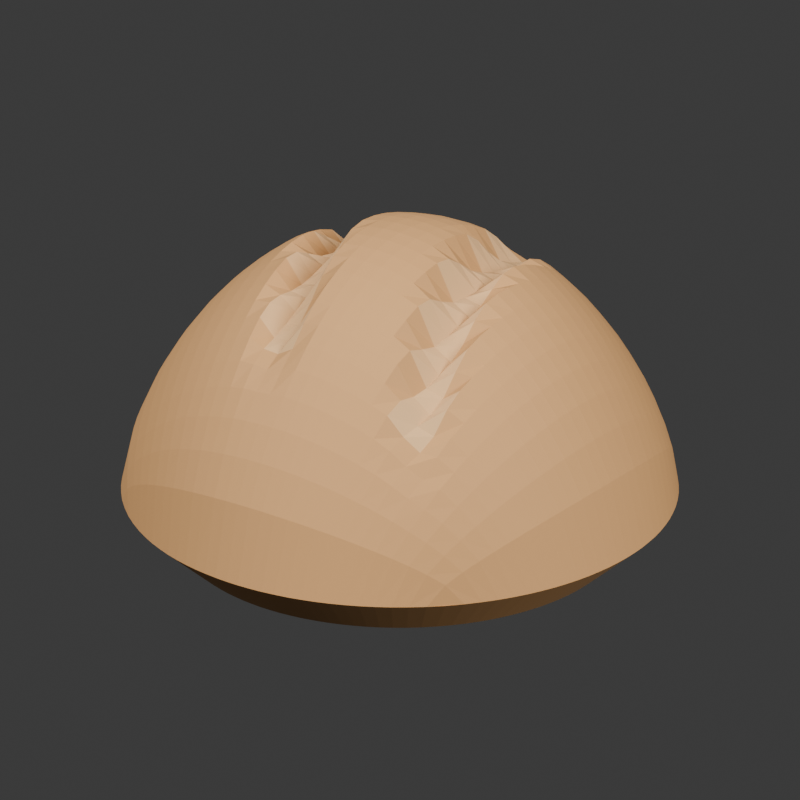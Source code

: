 # Source: source.blend  (saved by Blender 4.3.34; exported with 4.5.12 LTS)
import bpy
from mathutils import Matrix  # noqa: F401  (used for matrix-valued properties, if any)

bpy.ops.wm.read_factory_settings(use_empty=True)
scene = bpy.context.scene
scene.name = 'Scene'

# ---- collections
col_collection = bpy.data.collections.new('Collection'); scene.collection.children.link(col_collection)

# ---- materials (node trees are filled in below, after node groups)
mat_warm_baked_round_crust = bpy.data.materials.new('Warm baked round crust')
mat_warm_baked_round_crust.diffuse_color = (0.53, 0.275, 0.1, 1.0)
mat_freshly_opened_score_interior = bpy.data.materials.new('Freshly opened score interior')
mat_freshly_opened_score_interior.diffuse_color = (0.64, 0.385, 0.175, 1.0)

# ---- material node trees
mat_warm_baked_round_crust.use_nodes = True; mat_warm_baked_round_crust.node_tree.nodes.clear()
_N = mat_warm_baked_round_crust.node_tree.nodes; _L = mat_warm_baked_round_crust.node_tree.links
n0 = _N.new('ShaderNodeBsdfPrincipled'); n0.name = 'Principled BSDF'; n0.location = (10, 300)
n0.inputs[0].default_value = (0.53, 0.275, 0.1, 1.0)
n0.inputs[2].default_value = 0.8
n1 = _N.new('ShaderNodeOutputMaterial'); n1.name = 'Material Output'; n1.location = (300, 300)
_L.new(n0.outputs[0], n1.inputs[0])
n1.is_active_output = True
mat_freshly_opened_score_interior.use_nodes = True; mat_freshly_opened_score_interior.node_tree.nodes.clear()
_N = mat_freshly_opened_score_interior.node_tree.nodes; _L = mat_freshly_opened_score_interior.node_tree.links
n0 = _N.new('ShaderNodeBsdfPrincipled'); n0.name = 'Principled BSDF'; n0.location = (10, 300)
n0.inputs[0].default_value = (0.64, 0.385, 0.175, 1.0)
n0.inputs[2].default_value = 0.88
n1 = _N.new('ShaderNodeOutputMaterial'); n1.name = 'Material Output'; n1.location = (300, 300)
_L.new(n0.outputs[0], n1.inputs[0])
n1.is_active_output = True

# ---- world
world_world = bpy.data.worlds.new('World'); scene.world = world_world
world_world.use_nodes = True; world_world.node_tree.nodes.clear()
_N = world_world.node_tree.nodes; _L = world_world.node_tree.links
n0 = _N.new('ShaderNodeOutputWorld'); n0.name = 'World Output'; n0.location = (300, 300)
n1 = _N.new('ShaderNodeBackground'); n1.name = 'Background'; n1.location = (10, 300)
n1.inputs[0].default_value = (0.05088, 0.05088, 0.05088, 1.0)
_L.new(n1.outputs[0], n0.inputs[0])
n0.is_active_output = True
world_world.color = (0.3, 0.3, 0.3)
world_world.sun_shadow_jitter_overblur = 0.0

# ---- cameras
cam_camera_001 = bpy.data.cameras.new('Camera.001')
cam_camera_001.type = 'ORTHO'
cam_camera_001.ortho_scale = 0.41

# ---- lights
light_area = bpy.data.lights.new('Area', 'AREA')
light_area.energy = 700.0
light_area.shape = 'DISK'
light_area.size = 4.0
light_area.size_y = 1.0
light_area_001 = bpy.data.lights.new('Area.001', 'AREA')
light_area_001.energy = 350.0
light_area_001.shape = 'DISK'
light_area_001.size = 3.0
light_area_001.size_y = 1.0

# ---- meshes
me_scored_round_loaf = bpy.data.meshes.new('Scored round loaf')
me_scored_round_loaf.from_pydata([(-0.1011, -0.1011, 0.025), (-0.09389, -0.1079, 0.025), (-0.08667, -0.1137, 0.025), (-0.07945, -0.1189, 0.025), (-0.07223, -0.1234, 0.025), (-0.065, -0.1274, 0.025), (-0.05778, -0.1308, 0.025), (-0.05056, -0.1338, 0.025), (-0.04334, -0.1363, 0.025), (-0.03611, -0.1384, 0.025), (-0.02889, -0.1401, 0.025), (-0.02167, -0.1413, 0.025), (-0.01445, -0.1423, 0.025), (-0.007223, -0.1428, 0.025), (0.0, -0.143, 0.025), (0.007223, -0.1428, 0.025), (0.01445, -0.1423, 0.025), (0.02167, -0.1413, 0.025), (0.02889, -0.1401, 0.025), (0.03611, -0.1384, 0.025), (0.04334, -0.1363, 0.025), (0.05056, -0.1338, 0.025), (0.05778, -0.1308, 0.025), (0.065, -0.1274, 0.025), (0.07223, -0.1234, 0.025), (0.07945, -0.1189, 0.025), (0.08667, -0.1137, 0.025), (0.09389, -0.1079, 0.025), (0.1011, -0.1011, 0.025), (-0.1079, -0.09389, 0.025), (-0.1002, -0.1002, 0.03602), (-0.09245, -0.1056, 0.04187), (-0.08474, -0.1104, 0.04641), (-0.07704, -0.1146, 0.05014), (-0.06934, -0.1183, 0.05327), (-0.06163, -0.1215, 0.05592), (-0.05393, -0.1242, 0.05816), (-0.04622, -0.1265, 0.06003), (-0.03852, -0.1285, 0.06158), (-0.03082, -0.13, 0.06282), (-0.02311, -0.1313, 0.06377), (-0.01541, -0.1321, 0.06444), (-0.007704, -0.1326, 0.06484), (0.0, -0.1328, 0.06497), (0.007704, -0.1326, 0.06484), (0.01541, -0.1321, 0.06444), (0.02311, -0.1313, 0.06377), (0.03082, -0.13, 0.06282), (0.03852, -0.1285, 0.06158), (0.04622, -0.1265, 0.06003), (0.05393, -0.1242, 0.05816), (0.06163, -0.1215, 0.05592), (0.06934, -0.1183, 0.05326), (0.07704, -0.1146, 0.05012), (0.08474, -0.1104, 0.04638), (0.09245, -0.1056, 0.04187), (0.1002, -0.1002, 0.03602), (0.1079, -0.09389, 0.025), (-0.1137, -0.08667, 0.025), (-0.1056, -0.09245, 0.04187), (-0.09749, -0.09749, 0.05084), (-0.08937, -0.1019, 0.05778), (-0.08124, -0.1058, 0.06349), (-0.07312, -0.1092, 0.06828), (-0.065, -0.1121, 0.07234), (-0.05687, -0.1147, 0.07577), (-0.04875, -0.1168, 0.07864), (-0.04062, -0.1186, 0.08101), (-0.0325, -0.12, 0.08291), (-0.02437, -0.1212, 0.08437), (-0.01625, -0.1219, 0.08539), (-0.008124, -0.1224, 0.086), (0.0, -0.1226, 0.08621), (0.008124, -0.1224, 0.086), (0.01625, -0.1219, 0.08539), (0.02437, -0.1212, 0.08437), (0.0325, -0.12, 0.08291), (0.04062, -0.1186, 0.08101), (0.04875, -0.1168, 0.07864), (0.05687, -0.1147, 0.07577), (0.065, -0.1121, 0.07232), (0.07312, -0.1092, 0.06813), (0.08124, -0.1058, 0.06322), (0.08937, -0.1019, 0.05776), (0.09749, -0.09749, 0.05084), (0.1056, -0.09245, 0.04187), (0.1137, -0.08667, 0.025), (-0.1189, -0.07945, 0.025), (-0.1104, -0.08474, 0.04641), (-0.1019, -0.08937, 0.05778), (-0.09342, -0.09342, 0.06659), (-0.08493, -0.09697, 0.07383), (-0.07643, -0.1001, 0.07991), (-0.06794, -0.1028, 0.08506), (-0.05945, -0.1051, 0.08941), (-0.05096, -0.1071, 0.09306), (-0.04246, -0.1087, 0.09607), (-0.03397, -0.11, 0.09848), (-0.02548, -0.1111, 0.1003), (-0.01699, -0.1118, 0.1015), (-0.008493, -0.1122, 0.1023), (0.0, -0.1124, 0.1026), (0.008493, -0.1122, 0.1024), (0.01699, -0.1118, 0.1016), (0.02548, -0.1111, 0.1003), (0.03397, -0.11, 0.09848), (0.04246, -0.1087, 0.09607), (0.05096, -0.1071, 0.09306), (0.05945, -0.1051, 0.08941), (0.06794, -0.1028, 0.08438), (0.07643, -0.1001, 0.07866), (0.08493, -0.09697, 0.07334), (0.09342, -0.09342, 0.06659), (0.1019, -0.08937, 0.05778), (0.1104, -0.08474, 0.04641), (0.1189, -0.07945, 0.025), (-0.1234, -0.07223, 0.025), (-0.1146, -0.07704, 0.05014), (-0.1058, -0.08124, 0.06349), (-0.09697, -0.08493, 0.07383), (-0.08816, -0.08816, 0.08233), (-0.07934, -0.09098, 0.08947), (-0.07053, -0.09343, 0.09552), (-0.06171, -0.09555, 0.1006), (-0.05289, -0.09734, 0.1049), (-0.04408, -0.09883, 0.1084), (-0.03526, -0.1, 0.1113), (-0.02645, -0.101, 0.1133), (-0.01763, -0.1016, 0.114), (-0.008816, -0.102, 0.115), (0.0, -0.1021, 0.1161), (0.008816, -0.102, 0.1159), (0.01763, -0.1016, 0.115), (0.02645, -0.101, 0.1134), (0.03526, -0.1, 0.1113), (0.04408, -0.09883, 0.1084), (0.05289, -0.09734, 0.1049), (0.06171, -0.09555, 0.09973), (0.07053, -0.09343, 0.09243), (0.07934, -0.09098, 0.08647), (0.08816, -0.08816, 0.08232), (0.09697, -0.08493, 0.07383), (0.1058, -0.08124, 0.06349), (0.1146, -0.07704, 0.05014), (0.1234, -0.07223, 0.025), (-0.1274, -0.065, 0.025), (-0.1183, -0.06934, 0.05327), (-0.1092, -0.07312, 0.06828), (-0.1001, -0.07643, 0.07991), (-0.09098, -0.07934, 0.08947), (-0.08188, -0.08188, 0.0975), (-0.07278, -0.08409, 0.1043), (-0.06369, -0.08599, 0.11), (-0.05459, -0.08761, 0.1149), (-0.04549, -0.08895, 0.1188), (-0.03639, -0.09003, 0.122), (-0.02729, -0.09087, 0.1227), (-0.0182, -0.09146, 0.1224), (-0.009098, -0.09181, 0.1242), (0.0, -0.09193, 0.1275), (0.009098, -0.09181, 0.1272), (0.0182, -0.09146, 0.1262), (0.02729, -0.09087, 0.1244), (0.03639, -0.09003, 0.122), (0.04549, -0.08895, 0.1188), (0.05459, -0.08761, 0.1148), (0.06369, -0.08599, 0.1044), (0.07278, -0.08409, 0.09733), (0.08188, -0.08188, 0.09656), (0.09098, -0.07934, 0.08947), (0.1001, -0.07643, 0.07991), (0.1092, -0.07312, 0.06828), (0.1183, -0.06934, 0.05327), (0.1274, -0.065, 0.025), (-0.1308, -0.05778, 0.025), (-0.1215, -0.06163, 0.05592), (-0.1121, -0.065, 0.07234), (-0.1028, -0.06794, 0.08506), (-0.09343, -0.07053, 0.09552), (-0.08409, -0.07278, 0.1043), (-0.07475, -0.07475, 0.1117), (-0.0654, -0.07644, 0.118), (-0.05606, -0.07787, 0.1233), (-0.04672, -0.07907, 0.1276), (-0.03737, -0.08003, 0.1311), (-0.02803, -0.08077, 0.1275), (-0.01869, -0.0813, 0.1273), (-0.009343, -0.08161, 0.1328), (0.0, -0.08171, 0.1371), (0.009343, -0.08161, 0.1368), (0.01869, -0.0813, 0.1357), (0.02803, -0.08077, 0.1338), (0.03737, -0.08003, 0.1311), (0.04672, -0.07907, 0.1276), (0.05606, -0.07787, 0.12), (0.0654, -0.07644, 0.1074), (0.07475, -0.07475, 0.1036), (0.08409, -0.07278, 0.1043), (0.09343, -0.07053, 0.09552), (0.1028, -0.06794, 0.08506), (0.1121, -0.065, 0.07234), (0.1215, -0.06163, 0.05592), (0.1308, -0.05778, 0.025), (-0.1338, -0.05056, 0.025), (-0.1242, -0.05393, 0.05816), (-0.1147, -0.05687, 0.07577), (-0.1051, -0.05945, 0.08941), (-0.09555, -0.06171, 0.1006), (-0.08599, -0.06369, 0.11), (-0.07644, -0.0654, 0.118), (-0.06688, -0.06688, 0.1248), (-0.05733, -0.06814, 0.1304), (-0.04777, -0.06918, 0.1351), (-0.03822, -0.07003, 0.1385), (-0.02866, -0.07067, 0.1297), (-0.01911, -0.07113, 0.131), (-0.009555, -0.07141, 0.1431), (0.0, -0.0715, 0.1453), (0.009555, -0.07141, 0.1449), (0.01911, -0.07113, 0.1437), (0.02866, -0.07067, 0.1417), (0.03822, -0.07003, 0.1388), (0.04777, -0.06918, 0.135), (0.05733, -0.06814, 0.1188), (0.06688, -0.06688, 0.1106), (0.07644, -0.0654, 0.1157), (0.08599, -0.06369, 0.11), (0.09555, -0.06171, 0.1006), (0.1051, -0.05945, 0.08941), (0.1147, -0.05687, 0.07577), (0.1242, -0.05393, 0.05816), (0.1338, -0.05056, 0.025), (-0.1363, -0.04334, 0.025), (-0.1265, -0.04622, 0.06003), (-0.1168, -0.04875, 0.07864), (-0.1071, -0.05096, 0.09306), (-0.09734, -0.05289, 0.1049), (-0.08761, -0.05459, 0.1149), (-0.07787, -0.05606, 0.1233), (-0.06814, -0.05733, 0.1304), (-0.0584, -0.0584, 0.1364), (-0.04867, -0.0593, 0.1413), (-0.03894, -0.06002, 0.1429), (-0.0292, -0.06058, 0.1326), (-0.01947, -0.06097, 0.1362), (-0.009734, -0.06121, 0.1515), (0.0, -0.06129, 0.1521), (0.009734, -0.06121, 0.1517), (0.01947, -0.06097, 0.1504), (0.0292, -0.06058, 0.1483), (0.03894, -0.06002, 0.1452), (0.04867, -0.0593, 0.1392), (0.0584, -0.0584, 0.1203), (0.06814, -0.05733, 0.1164), (0.07787, -0.05606, 0.1232), (0.08761, -0.05459, 0.1149), (0.09734, -0.05289, 0.1049), (0.1071, -0.05096, 0.09306), (0.1168, -0.04875, 0.07864), (0.1265, -0.04622, 0.06003), (0.1363, -0.04334, 0.025), (-0.1384, -0.03611, 0.025), (-0.1285, -0.03852, 0.06158), (-0.1186, -0.04062, 0.08101), (-0.1087, -0.04246, 0.09607), (-0.09883, -0.04408, 0.1084), (-0.08895, -0.04549, 0.1188), (-0.07907, -0.04672, 0.1276), (-0.06918, -0.04777, 0.1351), (-0.0593, -0.04867, 0.1413), (-0.04942, -0.04942, 0.1464), (-0.03953, -0.05002, 0.1431), (-0.02965, -0.05048, 0.1365), (-0.01977, -0.05081, 0.1449), (-0.009883, -0.05101, 0.1572), (0.0, -0.05107, 0.1577), (0.009883, -0.05101, 0.1573), (0.01977, -0.05081, 0.1559), (0.02965, -0.05048, 0.1537), (0.03953, -0.05002, 0.1505), (0.04942, -0.04942, 0.1363), (0.0593, -0.04867, 0.1239), (0.06918, -0.04777, 0.1283), (0.07907, -0.04672, 0.1276), (0.08895, -0.04549, 0.1188), (0.09883, -0.04408, 0.1084), (0.1087, -0.04246, 0.09607), (0.1186, -0.04062, 0.08101), (0.1285, -0.03852, 0.06158), (0.1384, -0.03611, 0.025), (-0.1401, -0.02889, 0.025), (-0.13, -0.03082, 0.06282), (-0.12, -0.0325, 0.08291), (-0.11, -0.03397, 0.09848), (-0.1, -0.03526, 0.1113), (-0.09003, -0.03639, 0.122), (-0.08003, -0.03737, 0.1311), (-0.07003, -0.03822, 0.1388), (-0.06002, -0.03894, 0.1452), (-0.05002, -0.03953, 0.1505), (-0.04001, -0.04001, 0.1414), (-0.03001, -0.04039, 0.1403), (-0.02001, -0.04065, 0.1556), (-0.01, -0.0408, 0.1617), (0.0, -0.04086, 0.1622), (0.01, -0.0408, 0.1617), (0.02001, -0.04065, 0.1604), (0.03001, -0.04039, 0.1581), (0.04001, -0.04001, 0.1546), (0.05002, -0.03953, 0.1341), (0.06002, -0.03894, 0.1278), (0.07003, -0.03822, 0.138), (0.08003, -0.03737, 0.1311), (0.09003, -0.03639, 0.122), (0.1, -0.03526, 0.1113), (0.11, -0.03397, 0.09848), (0.12, -0.0325, 0.08291), (0.13, -0.03082, 0.06282), (0.1401, -0.02889, 0.025), (-0.1413, -0.02167, 0.025), (-0.1313, -0.02311, 0.06377), (-0.1212, -0.02437, 0.08437), (-0.1111, -0.02548, 0.1003), (-0.101, -0.02645, 0.1134), (-0.09087, -0.02729, 0.1244), (-0.08077, -0.02803, 0.1338), (-0.07067, -0.02866, 0.1417), (-0.06058, -0.0292, 0.1483), (-0.05048, -0.02965, 0.1533), (-0.04039, -0.03001, 0.1411), (-0.03029, -0.03029, 0.144), (-0.02019, -0.03049, 0.163), (-0.0101, -0.0306, 0.1652), (0.0, -0.03064, 0.1656), (0.0101, -0.0306, 0.1652), (0.02019, -0.03049, 0.1638), (0.03029, -0.03029, 0.1614), (0.04039, -0.03001, 0.1549), (0.05048, -0.02965, 0.1358), (0.06058, -0.0292, 0.1343), (0.07067, -0.02866, 0.1416), (0.08077, -0.02803, 0.1338), (0.09087, -0.02729, 0.1244), (0.101, -0.02645, 0.1134), (0.1111, -0.02548, 0.1003), (0.1212, -0.02437, 0.08437), (0.1313, -0.02311, 0.06377), (0.1413, -0.02167, 0.025), (-0.1423, -0.01445, 0.025), (-0.1321, -0.01541, 0.06444), (-0.1219, -0.01625, 0.08539), (-0.1118, -0.01699, 0.1016), (-0.1016, -0.01763, 0.115), (-0.09146, -0.0182, 0.1262), (-0.0813, -0.01869, 0.1357), (-0.07113, -0.01911, 0.1437), (-0.06097, -0.01947, 0.1504), (-0.05081, -0.01977, 0.1529), (-0.04065, -0.02001, 0.1424), (-0.03049, -0.02019, 0.1492), (-0.02032, -0.02032, 0.1661), (-0.01016, -0.0204, 0.1676), (0.0, -0.02043, 0.1681), (0.01016, -0.0204, 0.1676), (0.02032, -0.02032, 0.1662), (0.03049, -0.02019, 0.1638), (0.04065, -0.02001, 0.1497), (0.05081, -0.01977, 0.1379), (0.06097, -0.01947, 0.1441), (0.07113, -0.01911, 0.1437), (0.0813, -0.01869, 0.1357), (0.09146, -0.0182, 0.1262), (0.1016, -0.01763, 0.115), (0.1118, -0.01699, 0.1016), (0.1219, -0.01625, 0.08539), (0.1321, -0.01541, 0.06444), (0.1423, -0.01445, 0.025), (-0.1428, -0.007223, 0.025), (-0.1326, -0.007704, 0.06484), (-0.1224, -0.008124, 0.086), (-0.1122, -0.008493, 0.1024), (-0.102, -0.008816, 0.1159), (-0.09181, -0.009098, 0.1272), (-0.08161, -0.009343, 0.1368), (-0.07141, -0.009555, 0.1449), (-0.06121, -0.009734, 0.1517), (-0.05101, -0.009883, 0.1481), (-0.0408, -0.01, 0.1437), (-0.0306, -0.0101, 0.157), (-0.0204, -0.01016, 0.1676), (-0.0102, -0.0102, 0.169), (0.0, -0.01021, 0.1695), (0.0102, -0.0102, 0.169), (0.0204, -0.01016, 0.1676), (0.0306, -0.0101, 0.165), (0.0408, -0.01, 0.1455), (0.05101, -0.009883, 0.1396), (0.06121, -0.009734, 0.1506), (0.07141, -0.009555, 0.1449), (0.08161, -0.009343, 0.1368), (0.09181, -0.009098, 0.1272), (0.102, -0.008816, 0.1159), (0.1122, -0.008493, 0.1024), (0.1224, -0.008124, 0.086), (0.1326, -0.007704, 0.06484), (0.1428, -0.007223, 0.025), (-0.143, 0.0, 0.025), (-0.1328, 0.0, 0.06497), (-0.1226, 0.0, 0.08621), (-0.1124, 0.0, 0.1027), (-0.1021, 0.0, 0.1162), (-0.09193, 0.0, 0.1275), (-0.08171, 0.0, 0.1371), (-0.0715, 0.0, 0.1453), (-0.06129, 0.0, 0.152), (-0.05107, 0.0, 0.1425), (-0.04086, 0.0, 0.1443), (-0.03064, 0.0, 0.1636), (-0.02043, 0.0, 0.1681), (-0.01021, 0.0, 0.1695), (0.0, 0.0, 0.17), (0.01021, 0.0, 0.1695), (0.02043, 0.0, 0.1681), (0.03064, 0.0, 0.1636), (0.04086, 0.0, 0.1443), (0.05107, 0.0, 0.1425), (0.06129, 0.0, 0.152), (0.0715, 0.0, 0.1453), (0.08171, 0.0, 0.1371), (0.09193, 0.0, 0.1275), (0.1021, 0.0, 0.1162), (0.1124, 0.0, 0.1027), (0.1226, 0.0, 0.08621), (0.1328, 0.0, 0.06497), (0.143, 0.0, 0.025), (-0.1428, 0.007223, 0.025), (-0.1326, 0.007704, 0.06484), (-0.1224, 0.008124, 0.086), (-0.1122, 0.008493, 0.1024), (-0.102, 0.008816, 0.1159), (-0.09181, 0.009098, 0.1272), (-0.08161, 0.009343, 0.1368), (-0.07141, 0.009555, 0.1449), (-0.06121, 0.009734, 0.1506), (-0.05101, 0.009883, 0.1396), (-0.0408, 0.01, 0.1455), (-0.0306, 0.0101, 0.165), (-0.0204, 0.01016, 0.1676), (-0.0102, 0.0102, 0.169), (0.0, 0.01021, 0.1695), (0.0102, 0.0102, 0.169), (0.0204, 0.01016, 0.1676), (0.0306, 0.0101, 0.157), (0.0408, 0.01, 0.1437), (0.05101, 0.009883, 0.1481), (0.06121, 0.009734, 0.1517), (0.07141, 0.009555, 0.1449), (0.08161, 0.009343, 0.1368), (0.09181, 0.009098, 0.1272), (0.102, 0.008816, 0.1159), (0.1122, 0.008493, 0.1024), (0.1224, 0.008124, 0.086), (0.1326, 0.007704, 0.06484), (0.1428, 0.007223, 0.025), (-0.1423, 0.01445, 0.025), (-0.1321, 0.01541, 0.06444), (-0.1219, 0.01625, 0.08539), (-0.1118, 0.01699, 0.1016), (-0.1016, 0.01763, 0.115), (-0.09146, 0.0182, 0.1262), (-0.0813, 0.01869, 0.1357), (-0.07113, 0.01911, 0.1437), (-0.06097, 0.01947, 0.1441), (-0.05081, 0.01977, 0.1379), (-0.04065, 0.02001, 0.1497), (-0.03049, 0.02019, 0.1638), (-0.02032, 0.02032, 0.1662), (-0.01016, 0.0204, 0.1676), (0.0, 0.02043, 0.1681), (0.01016, 0.0204, 0.1676), (0.02032, 0.02032, 0.1661), (0.03049, 0.02019, 0.1492), (0.04065, 0.02001, 0.1424), (0.05081, 0.01977, 0.1529), (0.06097, 0.01947, 0.1504), (0.07113, 0.01911, 0.1437), (0.0813, 0.01869, 0.1357), (0.09146, 0.0182, 0.1262), (0.1016, 0.01763, 0.115), (0.1118, 0.01699, 0.1016), (0.1219, 0.01625, 0.08539), (0.1321, 0.01541, 0.06444), (0.1423, 0.01445, 0.025), (-0.1413, 0.02167, 0.025), (-0.1313, 0.02311, 0.06377), (-0.1212, 0.02437, 0.08437), (-0.1111, 0.02548, 0.1003), (-0.101, 0.02645, 0.1134), (-0.09087, 0.02729, 0.1244), (-0.08077, 0.02803, 0.1338), (-0.07067, 0.02866, 0.1416), (-0.06058, 0.0292, 0.1343), (-0.05048, 0.02965, 0.1358), (-0.04039, 0.03001, 0.1549), (-0.03029, 0.03029, 0.1614), (-0.02019, 0.03049, 0.1638), (-0.0101, 0.0306, 0.1652), (0.0, 0.03064, 0.1656), (0.0101, 0.0306, 0.1652), (0.02019, 0.03049, 0.163), (0.03029, 0.03029, 0.144), (0.04039, 0.03001, 0.1411), (0.05048, 0.02965, 0.1533), (0.06058, 0.0292, 0.1483), (0.07067, 0.02866, 0.1417), (0.08077, 0.02803, 0.1338), (0.09087, 0.02729, 0.1244), (0.101, 0.02645, 0.1134), (0.1111, 0.02548, 0.1003), (0.1212, 0.02437, 0.08437), (0.1313, 0.02311, 0.06377), (0.1413, 0.02167, 0.025), (-0.1401, 0.02889, 0.025), (-0.13, 0.03082, 0.06282), (-0.12, 0.0325, 0.08291), (-0.11, 0.03397, 0.09848), (-0.1, 0.03526, 0.1113), (-0.09003, 0.03639, 0.122), (-0.08003, 0.03737, 0.1311), (-0.07003, 0.03822, 0.138), (-0.06002, 0.03894, 0.1278), (-0.05002, 0.03953, 0.1341), (-0.04001, 0.04001, 0.1546), (-0.03001, 0.04039, 0.1581), (-0.02001, 0.04065, 0.1604), (-0.01, 0.0408, 0.1617), (0.0, 0.04086, 0.1622), (0.01, 0.0408, 0.1617), (0.02001, 0.04065, 0.1556), (0.03001, 0.04039, 0.1403), (0.04001, 0.04001, 0.1414), (0.05002, 0.03953, 0.1505), (0.06002, 0.03894, 0.1452), (0.07003, 0.03822, 0.1388), (0.08003, 0.03737, 0.1311), (0.09003, 0.03639, 0.122), (0.1, 0.03526, 0.1113), (0.11, 0.03397, 0.09848), (0.12, 0.0325, 0.08291), (0.13, 0.03082, 0.06282), (0.1401, 0.02889, 0.025), (-0.1384, 0.03611, 0.025), (-0.1285, 0.03852, 0.06158), (-0.1186, 0.04062, 0.08101), (-0.1087, 0.04246, 0.09607), (-0.09883, 0.04408, 0.1084), (-0.08895, 0.04549, 0.1188), (-0.07907, 0.04672, 0.1276), (-0.06918, 0.04777, 0.1283), (-0.0593, 0.04867, 0.1239), (-0.04942, 0.04942, 0.1363), (-0.03953, 0.05002, 0.1505), (-0.02965, 0.05048, 0.1537), (-0.01977, 0.05081, 0.1559), (-0.009883, 0.05101, 0.1573), (0.0, 0.05107, 0.1577), (0.009883, 0.05101, 0.1572), (0.01977, 0.05081, 0.1449), (0.02965, 0.05048, 0.1365), (0.03953, 0.05002, 0.1431), (0.04942, 0.04942, 0.1464), (0.0593, 0.04867, 0.1413), (0.06918, 0.04777, 0.1351), (0.07907, 0.04672, 0.1276), (0.08895, 0.04549, 0.1188), (0.09883, 0.04408, 0.1084), (0.1087, 0.04246, 0.09607), (0.1186, 0.04062, 0.08101), (0.1285, 0.03852, 0.06158), (0.1384, 0.03611, 0.025), (-0.1363, 0.04334, 0.025), (-0.1265, 0.04622, 0.06003), (-0.1168, 0.04875, 0.07864), (-0.1071, 0.05096, 0.09306), (-0.09734, 0.05289, 0.1049), (-0.08761, 0.05459, 0.1149), (-0.07787, 0.05606, 0.1232), (-0.06814, 0.05733, 0.1164), (-0.0584, 0.0584, 0.1203), (-0.04867, 0.0593, 0.1392), (-0.03894, 0.06002, 0.1452), (-0.0292, 0.06058, 0.1483), (-0.01947, 0.06097, 0.1504), (-0.009734, 0.06121, 0.1517), (0.0, 0.06129, 0.1521), (0.009734, 0.06121, 0.1515), (0.01947, 0.06097, 0.1362), (0.0292, 0.06058, 0.1326), (0.03894, 0.06002, 0.1429), (0.04867, 0.0593, 0.1413), (0.0584, 0.0584, 0.1364), (0.06814, 0.05733, 0.1304), (0.07787, 0.05606, 0.1233), (0.08761, 0.05459, 0.1149), (0.09734, 0.05289, 0.1049), (0.1071, 0.05096, 0.09306), (0.1168, 0.04875, 0.07864), (0.1265, 0.04622, 0.06003), (0.1363, 0.04334, 0.025), (-0.1338, 0.05056, 0.025), (-0.1242, 0.05393, 0.05816), (-0.1147, 0.05687, 0.07577), (-0.1051, 0.05945, 0.08941), (-0.09555, 0.06171, 0.1006), (-0.08599, 0.06369, 0.11), (-0.07644, 0.0654, 0.1157), (-0.06688, 0.06688, 0.1106), (-0.05733, 0.06814, 0.1188), (-0.04777, 0.06918, 0.135), (-0.03822, 0.07003, 0.1388), (-0.02866, 0.07067, 0.1417), (-0.01911, 0.07113, 0.1437), (-0.009555, 0.07141, 0.1449), (0.0, 0.0715, 0.1453), (0.009555, 0.07141, 0.1431), (0.01911, 0.07113, 0.131), (0.02866, 0.07067, 0.1297), (0.03822, 0.07003, 0.1385), (0.04777, 0.06918, 0.1351), (0.05733, 0.06814, 0.1304), (0.06688, 0.06688, 0.1248), (0.07644, 0.0654, 0.118), (0.08599, 0.06369, 0.11), (0.09555, 0.06171, 0.1006), (0.1051, 0.05945, 0.08941), (0.1147, 0.05687, 0.07577), (0.1242, 0.05393, 0.05816), (0.1338, 0.05056, 0.025), (-0.1308, 0.05778, 0.025), (-0.1215, 0.06163, 0.05592), (-0.1121, 0.065, 0.07234), (-0.1028, 0.06794, 0.08506), (-0.09343, 0.07053, 0.09552), (-0.08409, 0.07278, 0.1043), (-0.07475, 0.07475, 0.1036), (-0.0654, 0.07644, 0.1074), (-0.05606, 0.07787, 0.12), (-0.04672, 0.07907, 0.1276), (-0.03737, 0.08003, 0.1311), (-0.02803, 0.08077, 0.1338), (-0.01869, 0.0813, 0.1357), (-0.009343, 0.08161, 0.1368), (0.0, 0.08171, 0.1371), (0.009343, 0.08161, 0.1328), (0.01869, 0.0813, 0.1273), (0.02803, 0.08077, 0.1275), (0.03737, 0.08003, 0.1311), (0.04672, 0.07907, 0.1276), (0.05606, 0.07787, 0.1233), (0.0654, 0.07644, 0.118), (0.07475, 0.07475, 0.1117), (0.08409, 0.07278, 0.1043), (0.09343, 0.07053, 0.09552), (0.1028, 0.06794, 0.08506), (0.1121, 0.065, 0.07234), (0.1215, 0.06163, 0.05592), (0.1308, 0.05778, 0.025), (-0.1274, 0.065, 0.025), (-0.1183, 0.06934, 0.05327), (-0.1092, 0.07312, 0.06828), (-0.1001, 0.07643, 0.07991), (-0.09098, 0.07934, 0.08947), (-0.08188, 0.08188, 0.09656), (-0.07278, 0.08409, 0.09733), (-0.06369, 0.08599, 0.1044), (-0.05459, 0.08761, 0.1148), (-0.04549, 0.08895, 0.1188), (-0.03639, 0.09003, 0.122), (-0.02729, 0.09087, 0.1244), (-0.0182, 0.09146, 0.1262), (-0.009098, 0.09181, 0.1272), (0.0, 0.09193, 0.1275), (0.009098, 0.09181, 0.1242), (0.0182, 0.09146, 0.1224), (0.02729, 0.09087, 0.1227), (0.03639, 0.09003, 0.122), (0.04549, 0.08895, 0.1188), (0.05459, 0.08761, 0.1149), (0.06369, 0.08599, 0.11), (0.07278, 0.08409, 0.1043), (0.08188, 0.08188, 0.0975), (0.09098, 0.07934, 0.08947), (0.1001, 0.07643, 0.07991), (0.1092, 0.07312, 0.06828), (0.1183, 0.06934, 0.05327), (0.1274, 0.065, 0.025), (-0.1234, 0.07223, 0.025), (-0.1146, 0.07704, 0.05014), (-0.1058, 0.08124, 0.06349), (-0.09697, 0.08493, 0.07383), (-0.08816, 0.08816, 0.08232), (-0.07934, 0.09098, 0.08647), (-0.07053, 0.09343, 0.09243), (-0.06171, 0.09555, 0.09973), (-0.05289, 0.09734, 0.1049), (-0.04408, 0.09883, 0.1084), (-0.03526, 0.1, 0.1113), (-0.02645, 0.101, 0.1134), (-0.01763, 0.1016, 0.115), (-0.008816, 0.102, 0.1159), (0.0, 0.1021, 0.1161), (0.008816, 0.102, 0.115), (0.01763, 0.1016, 0.114), (0.02645, 0.101, 0.1133), (0.03526, 0.1, 0.1113), (0.04408, 0.09883, 0.1084), (0.05289, 0.09734, 0.1049), (0.06171, 0.09555, 0.1006), (0.07053, 0.09343, 0.09552), (0.07934, 0.09098, 0.08947), (0.08816, 0.08816, 0.08233), (0.09697, 0.08493, 0.07383), (0.1058, 0.08124, 0.06349), (0.1146, 0.07704, 0.05014), (0.1234, 0.07223, 0.025), (-0.1189, 0.07945, 0.025), (-0.1104, 0.08474, 0.04641), (-0.1019, 0.08937, 0.05778), (-0.09342, 0.09342, 0.06659), (-0.08493, 0.09697, 0.07334), (-0.07643, 0.1001, 0.07866), (-0.06794, 0.1028, 0.08438), (-0.05945, 0.1051, 0.08941), (-0.05096, 0.1071, 0.09306), (-0.04246, 0.1087, 0.09607), (-0.03397, 0.11, 0.09848), (-0.02548, 0.1111, 0.1003), (-0.01699, 0.1118, 0.1016), (-0.008493, 0.1122, 0.1024), (0.0, 0.1124, 0.1026), (0.008493, 0.1122, 0.1023), (0.01699, 0.1118, 0.1015), (0.02548, 0.1111, 0.1003), (0.03397, 0.11, 0.09848), (0.04246, 0.1087, 0.09607), (0.05096, 0.1071, 0.09306), (0.05945, 0.1051, 0.08941), (0.06794, 0.1028, 0.08506), (0.07643, 0.1001, 0.07991), (0.08493, 0.09697, 0.07383), (0.09342, 0.09342, 0.06659), (0.1019, 0.08937, 0.05778), (0.1104, 0.08474, 0.04641), (0.1189, 0.07945, 0.025), (-0.1137, 0.08667, 0.025), (-0.1056, 0.09245, 0.04187), (-0.09749, 0.09749, 0.05084), (-0.08937, 0.1019, 0.05776), (-0.08124, 0.1058, 0.06322), (-0.07312, 0.1092, 0.06813), (-0.065, 0.1121, 0.07232), (-0.05687, 0.1147, 0.07577), (-0.04875, 0.1168, 0.07864), (-0.04062, 0.1186, 0.08101), (-0.0325, 0.12, 0.08291), (-0.02437, 0.1212, 0.08437), (-0.01625, 0.1219, 0.08539), (-0.008124, 0.1224, 0.086), (0.0, 0.1226, 0.08621), (0.008124, 0.1224, 0.086), (0.01625, 0.1219, 0.08539), (0.02437, 0.1212, 0.08437), (0.0325, 0.12, 0.08291), (0.04062, 0.1186, 0.08101), (0.04875, 0.1168, 0.07864), (0.05687, 0.1147, 0.07577), (0.065, 0.1121, 0.07234), (0.07312, 0.1092, 0.06828), (0.08124, 0.1058, 0.06349), (0.08937, 0.1019, 0.05778), (0.09749, 0.09749, 0.05084), (0.1056, 0.09245, 0.04187), (0.1137, 0.08667, 0.025), (-0.1079, 0.09389, 0.025), (-0.1002, 0.1002, 0.03602), (-0.09245, 0.1056, 0.04187), (-0.08474, 0.1104, 0.04638), (-0.07704, 0.1146, 0.05012), (-0.06934, 0.1183, 0.05326), (-0.06163, 0.1215, 0.05592), (-0.05393, 0.1242, 0.05816), (-0.04622, 0.1265, 0.06003), (-0.03852, 0.1285, 0.06158), (-0.03082, 0.13, 0.06282), (-0.02311, 0.1313, 0.06377), (-0.01541, 0.1321, 0.06444), (-0.007704, 0.1326, 0.06484), (0.0, 0.1328, 0.06497), (0.007704, 0.1326, 0.06484), (0.01541, 0.1321, 0.06444), (0.02311, 0.1313, 0.06377), (0.03082, 0.13, 0.06282), (0.03852, 0.1285, 0.06158), (0.04622, 0.1265, 0.06003), (0.05393, 0.1242, 0.05816), (0.06163, 0.1215, 0.05592), (0.06934, 0.1183, 0.05327), (0.07704, 0.1146, 0.05014), (0.08474, 0.1104, 0.04641), (0.09245, 0.1056, 0.04187), (0.1002, 0.1002, 0.03602), (0.1079, 0.09389, 0.025), (-0.1011, 0.1011, 0.025), (-0.09389, 0.1079, 0.025), (-0.08667, 0.1137, 0.025), (-0.07945, 0.1189, 0.025), (-0.07223, 0.1234, 0.025), (-0.065, 0.1274, 0.025), (-0.05778, 0.1308, 0.025), (-0.05056, 0.1338, 0.025), (-0.04334, 0.1363, 0.025), (-0.03611, 0.1384, 0.025), (-0.02889, 0.1401, 0.025), (-0.02167, 0.1413, 0.025), (-0.01445, 0.1423, 0.025), (-0.007223, 0.1428, 0.025), (0.0, 0.143, 0.025), (0.007223, 0.1428, 0.025), (0.01445, 0.1423, 0.025), (0.02167, 0.1413, 0.025), (0.02889, 0.1401, 0.025), (0.03611, 0.1384, 0.025), (0.04334, 0.1363, 0.025), (0.05056, 0.1338, 0.025), (0.05778, 0.1308, 0.025), (0.065, 0.1274, 0.025), (0.07223, 0.1234, 0.025), (0.07945, 0.1189, 0.025), (0.08667, 0.1137, 0.025), (0.09389, 0.1079, 0.025), (0.1011, 0.1011, 0.025), (-0.08089, -0.08089, 0.0), (-0.07511, -0.08629, 0.0), (-0.06934, -0.09099, 0.0), (-0.06356, -0.09512, 0.0), (-0.05778, -0.09874, 0.0), (-0.052, -0.1019, 0.0), (-0.04622, -0.1046, 0.0), (-0.04045, -0.107, 0.0), (-0.03467, -0.109, 0.0), (-0.02889, -0.1107, 0.0), (-0.02311, -0.112, 0.0), (-0.01733, -0.1131, 0.0), (-0.01156, -0.1138, 0.0), (-0.005778, -0.1143, 0.0), (0.0, -0.1144, 0.0), (0.005778, -0.1143, 0.0), (0.01156, -0.1138, 0.0), (0.01733, -0.1131, 0.0), (0.02311, -0.112, 0.0), (0.02889, -0.1107, 0.0), (0.03467, -0.109, 0.0), (0.04045, -0.107, 0.0), (0.04622, -0.1046, 0.0), (0.052, -0.1019, 0.0), (0.05778, -0.09874, 0.0), (0.06356, -0.09512, 0.0), (0.06934, -0.09099, 0.0), (0.07511, -0.08629, 0.0), (0.08089, -0.08089, 0.0), (0.08629, -0.07511, 0.0), (0.09099, -0.06934, 0.0), (0.09512, -0.06356, 0.0), (0.09874, -0.05778, 0.0), (0.1019, -0.052, 0.0), (0.1046, -0.04622, 0.0), (0.107, -0.04045, 0.0), (0.109, -0.03467, 0.0), (0.1107, -0.02889, 0.0), (0.112, -0.02311, 0.0), (0.1131, -0.01733, 0.0), (0.1138, -0.01156, 0.0), (0.1143, -0.005778, 0.0), (0.1144, 0.0, 0.0), (0.1143, 0.005778, 0.0), (0.1138, 0.01156, 0.0), (0.1131, 0.01733, 0.0), (0.112, 0.02311, 0.0), (0.1107, 0.02889, 0.0), (0.109, 0.03467, 0.0), (0.107, 0.04045, 0.0), (0.1046, 0.04622, 0.0), (0.1019, 0.052, 0.0), (0.09874, 0.05778, 0.0), (0.09512, 0.06356, 0.0), (0.09099, 0.06934, 0.0), (0.08629, 0.07511, 0.0), (0.08089, 0.08089, 0.0), (0.07511, 0.08629, 0.0), (0.06934, 0.09099, 0.0), (0.06356, 0.09512, 0.0), (0.05778, 0.09874, 0.0), (0.052, 0.1019, 0.0), (0.04622, 0.1046, 0.0), (0.04045, 0.107, 0.0), (0.03467, 0.109, 0.0), (0.02889, 0.1107, 0.0), (0.02311, 0.112, 0.0), (0.01733, 0.1131, 0.0), (0.01156, 0.1138, 0.0), (0.005778, 0.1143, 0.0), (0.0, 0.1144, 0.0), (-0.005778, 0.1143, 0.0), (-0.01156, 0.1138, 0.0), (-0.01733, 0.1131, 0.0), (-0.02311, 0.112, 0.0), (-0.02889, 0.1107, 0.0), (-0.03467, 0.109, 0.0), (-0.04045, 0.107, 0.0), (-0.04622, 0.1046, 0.0), (-0.052, 0.1019, 0.0), (-0.05778, 0.09874, 0.0), (-0.06356, 0.09512, 0.0), (-0.06934, 0.09099, 0.0), (-0.07511, 0.08629, 0.0), (-0.08089, 0.08089, 0.0), (-0.08629, 0.07511, 0.0), (-0.09099, 0.06934, 0.0), (-0.09512, 0.06356, 0.0), (-0.09874, 0.05778, 0.0), (-0.1019, 0.052, 0.0), (-0.1046, 0.04622, 0.0), (-0.107, 0.04045, 0.0), (-0.109, 0.03467, 0.0), (-0.1107, 0.02889, 0.0), (-0.112, 0.02311, 0.0), (-0.1131, 0.01733, 0.0), (-0.1138, 0.01156, 0.0), (-0.1143, 0.005778, 0.0), (-0.1144, 0.0, 0.0), (-0.1143, -0.005778, 0.0), (-0.1138, -0.01156, 0.0), (-0.1131, -0.01733, 0.0), (-0.112, -0.02311, 0.0), (-0.1107, -0.02889, 0.0), (-0.109, -0.03467, 0.0), (-0.107, -0.04045, 0.0), (-0.1046, -0.04622, 0.0), (-0.1019, -0.052, 0.0), (-0.09874, -0.05778, 0.0), (-0.09512, -0.06356, 0.0), (-0.09099, -0.06934, 0.0), (-0.08629, -0.07511, 0.0)], [], [(0, 1, 30, 29), (1, 2, 31, 30), (2, 3, 32, 31), (3, 4, 33, 32), (4, 5, 34, 33), (5, 6, 35, 34), (6, 7, 36, 35), (7, 8, 37, 36), (8, 9, 38, 37), (9, 10, 39, 38), (10, 11, 40, 39), (11, 12, 41, 40), (12, 13, 42, 41), (13, 14, 43, 42), (14, 15, 44, 43), (15, 16, 45, 44), (16, 17, 46, 45), (17, 18, 47, 46), (18, 19, 48, 47), (19, 20, 49, 48), (20, 21, 50, 49), (21, 22, 51, 50), (22, 23, 52, 51), (23, 24, 53, 52), (24, 25, 54, 53), (25, 26, 55, 54), (26, 27, 56, 55), (27, 28, 57, 56), (29, 30, 59, 58), (30, 31, 60, 59), (31, 32, 61, 60), (32, 33, 62, 61), (33, 34, 63, 62), (34, 35, 64, 63), (35, 36, 65, 64), (36, 37, 66, 65), (37, 38, 67, 66), (38, 39, 68, 67), (39, 40, 69, 68), (40, 41, 70, 69), (41, 42, 71, 70), (42, 43, 72, 71), (43, 44, 73, 72), (44, 45, 74, 73), (45, 46, 75, 74), (46, 47, 76, 75), (47, 48, 77, 76), (48, 49, 78, 77), (49, 50, 79, 78), (50, 51, 80, 79), (51, 52, 81, 80), (52, 53, 82, 81), (53, 54, 83, 82), (54, 55, 84, 83), (55, 56, 85, 84), (56, 57, 86, 85), (58, 59, 88, 87), (59, 60, 89, 88), (60, 61, 90, 89), (61, 62, 91, 90), (62, 63, 92, 91), (63, 64, 93, 92), (64, 65, 94, 93), (65, 66, 95, 94), (66, 67, 96, 95), (67, 68, 97, 96), (68, 69, 98, 97), (69, 70, 99, 98), (70, 71, 100, 99), (71, 72, 101, 100), (72, 73, 102, 101), (73, 74, 103, 102), (74, 75, 104, 103), (75, 76, 105, 104), (76, 77, 106, 105), (77, 78, 107, 106), (78, 79, 108, 107), (79, 80, 109, 108), (80, 81, 110, 109), (81, 82, 111, 110), (82, 83, 112, 111), (83, 84, 113, 112), (84, 85, 114, 113), (85, 86, 115, 114), (87, 88, 117, 116), (88, 89, 118, 117), (89, 90, 119, 118), (90, 91, 120, 119), (91, 92, 121, 120), (92, 93, 122, 121), (93, 94, 123, 122), (94, 95, 124, 123), (95, 96, 125, 124), (96, 97, 126, 125), (97, 98, 127, 126), (98, 99, 128, 127), (99, 100, 129, 128), (100, 101, 130, 129), (101, 102, 131, 130), (102, 103, 132, 131), (103, 104, 133, 132), (104, 105, 134, 133), (105, 106, 135, 134), (106, 107, 136, 135), (107, 108, 137, 136), (108, 109, 138, 137), (109, 110, 139, 138), (110, 111, 140, 139), (111, 112, 141, 140), (112, 113, 142, 141), (113, 114, 143, 142), (114, 115, 144, 143), (116, 117, 146, 145), (117, 118, 147, 146), (118, 119, 148, 147), (119, 120, 149, 148), (120, 121, 150, 149), (121, 122, 151, 150), (122, 123, 152, 151), (123, 124, 153, 152), (124, 125, 154, 153), (125, 126, 155, 154), (126, 127, 156, 155), (127, 128, 157, 156), (128, 129, 158, 157), (129, 130, 159, 158), (130, 131, 160, 159), (131, 132, 161, 160), (132, 133, 162, 161), (133, 134, 163, 162), (134, 135, 164, 163), (135, 136, 165, 164), (136, 137, 166, 165), (137, 138, 167, 166), (138, 139, 168, 167), (139, 140, 169, 168), (140, 141, 170, 169), (141, 142, 171, 170), (142, 143, 172, 171), (143, 144, 173, 172), (145, 146, 175, 174), (146, 147, 176, 175), (147, 148, 177, 176), (148, 149, 178, 177), (149, 150, 179, 178), (150, 151, 180, 179), (151, 152, 181, 180), (152, 153, 182, 181), (153, 154, 183, 182), (154, 155, 184, 183), (155, 156, 185, 184), (156, 157, 186, 185), (157, 158, 187, 186), (158, 159, 188, 187), (159, 160, 189, 188), (160, 161, 190, 189), (161, 162, 191, 190), (162, 163, 192, 191), (163, 164, 193, 192), (164, 165, 194, 193), (165, 166, 195, 194), (166, 167, 196, 195), (167, 168, 197, 196), (168, 169, 198, 197), (169, 170, 199, 198), (170, 171, 200, 199), (171, 172, 201, 200), (172, 173, 202, 201), (174, 175, 204, 203), (175, 176, 205, 204), (176, 177, 206, 205), (177, 178, 207, 206), (178, 179, 208, 207), (179, 180, 209, 208), (180, 181, 210, 209), (181, 182, 211, 210), (182, 183, 212, 211), (183, 184, 213, 212), (184, 185, 214, 213), (185, 186, 215, 214), (186, 187, 216, 215), (187, 188, 217, 216), (188, 189, 218, 217), (189, 190, 219, 218), (190, 191, 220, 219), (191, 192, 221, 220), (192, 193, 222, 221), (193, 194, 223, 222), (194, 195, 224, 223), (195, 196, 225, 224), (196, 197, 226, 225), (197, 198, 227, 226), (198, 199, 228, 227), (199, 200, 229, 228), (200, 201, 230, 229), (201, 202, 231, 230), (203, 204, 233, 232), (204, 205, 234, 233), (205, 206, 235, 234), (206, 207, 236, 235), (207, 208, 237, 236), (208, 209, 238, 237), (209, 210, 239, 238), (210, 211, 240, 239), (211, 212, 241, 240), (212, 213, 242, 241), (213, 214, 243, 242), (214, 215, 244, 243), (215, 216, 245, 244), (216, 217, 246, 245), (217, 218, 247, 246), (218, 219, 248, 247), (219, 220, 249, 248), (220, 221, 250, 249), (221, 222, 251, 250), (222, 223, 252, 251), (223, 224, 253, 252), (224, 225, 254, 253), (225, 226, 255, 254), (226, 227, 256, 255), (227, 228, 257, 256), (228, 229, 258, 257), (229, 230, 259, 258), (230, 231, 260, 259), (232, 233, 262, 261), (233, 234, 263, 262), (234, 235, 264, 263), (235, 236, 265, 264), (236, 237, 266, 265), (237, 238, 267, 266), (238, 239, 268, 267), (239, 240, 269, 268), (240, 241, 270, 269), (241, 242, 271, 270), (242, 243, 272, 271), (243, 244, 273, 272), (244, 245, 274, 273), (245, 246, 275, 274), (246, 247, 276, 275), (247, 248, 277, 276), (248, 249, 278, 277), (249, 250, 279, 278), (250, 251, 280, 279), (251, 252, 281, 280), (252, 253, 282, 281), (253, 254, 283, 282), (254, 255, 284, 283), (255, 256, 285, 284), (256, 257, 286, 285), (257, 258, 287, 286), (258, 259, 288, 287), (259, 260, 289, 288), (261, 262, 291, 290), (262, 263, 292, 291), (263, 264, 293, 292), (264, 265, 294, 293), (265, 266, 295, 294), (266, 267, 296, 295), (267, 268, 297, 296), (268, 269, 298, 297), (269, 270, 299, 298), (270, 271, 300, 299), (271, 272, 301, 300), (272, 273, 302, 301), (273, 274, 303, 302), (274, 275, 304, 303), (275, 276, 305, 304), (276, 277, 306, 305), (277, 278, 307, 306), (278, 279, 308, 307), (279, 280, 309, 308), (280, 281, 310, 309), (281, 282, 311, 310), (282, 283, 312, 311), (283, 284, 313, 312), (284, 285, 314, 313), (285, 286, 315, 314), (286, 287, 316, 315), (287, 288, 317, 316), (288, 289, 318, 317), (290, 291, 320, 319), (291, 292, 321, 320), (292, 293, 322, 321), (293, 294, 323, 322), (294, 295, 324, 323), (295, 296, 325, 324), (296, 297, 326, 325), (297, 298, 327, 326), (298, 299, 328, 327), (299, 300, 329, 328), (300, 301, 330, 329), (301, 302, 331, 330), (302, 303, 332, 331), (303, 304, 333, 332), (304, 305, 334, 333), (305, 306, 335, 334), (306, 307, 336, 335), (307, 308, 337, 336), (308, 309, 338, 337), (309, 310, 339, 338), (310, 311, 340, 339), (311, 312, 341, 340), (312, 313, 342, 341), (313, 314, 343, 342), (314, 315, 344, 343), (315, 316, 345, 344), (316, 317, 346, 345), (317, 318, 347, 346), (319, 320, 349, 348), (320, 321, 350, 349), (321, 322, 351, 350), (322, 323, 352, 351), (323, 324, 353, 352), (324, 325, 354, 353), (325, 326, 355, 354), (326, 327, 356, 355), (327, 328, 357, 356), (328, 329, 358, 357), (329, 330, 359, 358), (330, 331, 360, 359), (331, 332, 361, 360), (332, 333, 362, 361), (333, 334, 363, 362), (334, 335, 364, 363), (335, 336, 365, 364), (336, 337, 366, 365), (337, 338, 367, 366), (338, 339, 368, 367), (339, 340, 369, 368), (340, 341, 370, 369), (341, 342, 371, 370), (342, 343, 372, 371), (343, 344, 373, 372), (344, 345, 374, 373), (345, 346, 375, 374), (346, 347, 376, 375), (348, 349, 378, 377), (349, 350, 379, 378), (350, 351, 380, 379), (351, 352, 381, 380), (352, 353, 382, 381), (353, 354, 383, 382), (354, 355, 384, 383), (355, 356, 385, 384), (356, 357, 386, 385), (357, 358, 387, 386), (358, 359, 388, 387), (359, 360, 389, 388), (360, 361, 390, 389), (361, 362, 391, 390), (362, 363, 392, 391), (363, 364, 393, 392), (364, 365, 394, 393), (365, 366, 395, 394), (366, 367, 396, 395), (367, 368, 397, 396), (368, 369, 398, 397), (369, 370, 399, 398), (370, 371, 400, 399), (371, 372, 401, 400), (372, 373, 402, 401), (373, 374, 403, 402), (374, 375, 404, 403), (375, 376, 405, 404), (377, 378, 407, 406), (378, 379, 408, 407), (379, 380, 409, 408), (380, 381, 410, 409), (381, 382, 411, 410), (382, 383, 412, 411), (383, 384, 413, 412), (384, 385, 414, 413), (385, 386, 415, 414), (386, 387, 416, 415), (387, 388, 417, 416), (388, 389, 418, 417), (389, 390, 419, 418), (390, 391, 420, 419), (391, 392, 421, 420), (392, 393, 422, 421), (393, 394, 423, 422), (394, 395, 424, 423), (395, 396, 425, 424), (396, 397, 426, 425), (397, 398, 427, 426), (398, 399, 428, 427), (399, 400, 429, 428), (400, 401, 430, 429), (401, 402, 431, 430), (402, 403, 432, 431), (403, 404, 433, 432), (404, 405, 434, 433), (406, 407, 436, 435), (407, 408, 437, 436), (408, 409, 438, 437), (409, 410, 439, 438), (410, 411, 440, 439), (411, 412, 441, 440), (412, 413, 442, 441), (413, 414, 443, 442), (414, 415, 444, 443), (415, 416, 445, 444), (416, 417, 446, 445), (417, 418, 447, 446), (418, 419, 448, 447), (419, 420, 449, 448), (420, 421, 450, 449), (421, 422, 451, 450), (422, 423, 452, 451), (423, 424, 453, 452), (424, 425, 454, 453), (425, 426, 455, 454), (426, 427, 456, 455), (427, 428, 457, 456), (428, 429, 458, 457), (429, 430, 459, 458), (430, 431, 460, 459), (431, 432, 461, 460), (432, 433, 462, 461), (433, 434, 463, 462), (435, 436, 465, 464), (436, 437, 466, 465), (437, 438, 467, 466), (438, 439, 468, 467), (439, 440, 469, 468), (440, 441, 470, 469), (441, 442, 471, 470), (442, 443, 472, 471), (443, 444, 473, 472), (444, 445, 474, 473), (445, 446, 475, 474), (446, 447, 476, 475), (447, 448, 477, 476), (448, 449, 478, 477), (449, 450, 479, 478), (450, 451, 480, 479), (451, 452, 481, 480), (452, 453, 482, 481), (453, 454, 483, 482), (454, 455, 484, 483), (455, 456, 485, 484), (456, 457, 486, 485), (457, 458, 487, 486), (458, 459, 488, 487), (459, 460, 489, 488), (460, 461, 490, 489), (461, 462, 491, 490), (462, 463, 492, 491), (464, 465, 494, 493), (465, 466, 495, 494), (466, 467, 496, 495), (467, 468, 497, 496), (468, 469, 498, 497), (469, 470, 499, 498), (470, 471, 500, 499), (471, 472, 501, 500), (472, 473, 502, 501), (473, 474, 503, 502), (474, 475, 504, 503), (475, 476, 505, 504), (476, 477, 506, 505), (477, 478, 507, 506), (478, 479, 508, 507), (479, 480, 509, 508), (480, 481, 510, 509), (481, 482, 511, 510), (482, 483, 512, 511), (483, 484, 513, 512), (484, 485, 514, 513), (485, 486, 515, 514), (486, 487, 516, 515), (487, 488, 517, 516), (488, 489, 518, 517), (489, 490, 519, 518), (490, 491, 520, 519), (491, 492, 521, 520), (493, 494, 523, 522), (494, 495, 524, 523), (495, 496, 525, 524), (496, 497, 526, 525), (497, 498, 527, 526), (498, 499, 528, 527), (499, 500, 529, 528), (500, 501, 530, 529), (501, 502, 531, 530), (502, 503, 532, 531), (503, 504, 533, 532), (504, 505, 534, 533), (505, 506, 535, 534), (506, 507, 536, 535), (507, 508, 537, 536), (508, 509, 538, 537), (509, 510, 539, 538), (510, 511, 540, 539), (511, 512, 541, 540), (512, 513, 542, 541), (513, 514, 543, 542), (514, 515, 544, 543), (515, 516, 545, 544), (516, 517, 546, 545), (517, 518, 547, 546), (518, 519, 548, 547), (519, 520, 549, 548), (520, 521, 550, 549), (522, 523, 552, 551), (523, 524, 553, 552), (524, 525, 554, 553), (525, 526, 555, 554), (526, 527, 556, 555), (527, 528, 557, 556), (528, 529, 558, 557), (529, 530, 559, 558), (530, 531, 560, 559), (531, 532, 561, 560), (532, 533, 562, 561), (533, 534, 563, 562), (534, 535, 564, 563), (535, 536, 565, 564), (536, 537, 566, 565), (537, 538, 567, 566), (538, 539, 568, 567), (539, 540, 569, 568), (540, 541, 570, 569), (541, 542, 571, 570), (542, 543, 572, 571), (543, 544, 573, 572), (544, 545, 574, 573), (545, 546, 575, 574), (546, 547, 576, 575), (547, 548, 577, 576), (548, 549, 578, 577), (549, 550, 579, 578), (551, 552, 581, 580), (552, 553, 582, 581), (553, 554, 583, 582), (554, 555, 584, 583), (555, 556, 585, 584), (556, 557, 586, 585), (557, 558, 587, 586), (558, 559, 588, 587), (559, 560, 589, 588), (560, 561, 590, 589), (561, 562, 591, 590), (562, 563, 592, 591), (563, 564, 593, 592), (564, 565, 594, 593), (565, 566, 595, 594), (566, 567, 596, 595), (567, 568, 597, 596), (568, 569, 598, 597), (569, 570, 599, 598), (570, 571, 600, 599), (571, 572, 601, 600), (572, 573, 602, 601), (573, 574, 603, 602), (574, 575, 604, 603), (575, 576, 605, 604), (576, 577, 606, 605), (577, 578, 607, 606), (578, 579, 608, 607), (580, 581, 610, 609), (581, 582, 611, 610), (582, 583, 612, 611), (583, 584, 613, 612), (584, 585, 614, 613), (585, 586, 615, 614), (586, 587, 616, 615), (587, 588, 617, 616), (588, 589, 618, 617), (589, 590, 619, 618), (590, 591, 620, 619), (591, 592, 621, 620), (592, 593, 622, 621), (593, 594, 623, 622), (594, 595, 624, 623), (595, 596, 625, 624), (596, 597, 626, 625), (597, 598, 627, 626), (598, 599, 628, 627), (599, 600, 629, 628), (600, 601, 630, 629), (601, 602, 631, 630), (602, 603, 632, 631), (603, 604, 633, 632), (604, 605, 634, 633), (605, 606, 635, 634), (606, 607, 636, 635), (607, 608, 637, 636), (609, 610, 639, 638), (610, 611, 640, 639), (611, 612, 641, 640), (612, 613, 642, 641), (613, 614, 643, 642), (614, 615, 644, 643), (615, 616, 645, 644), (616, 617, 646, 645), (617, 618, 647, 646), (618, 619, 648, 647), (619, 620, 649, 648), (620, 621, 650, 649), (621, 622, 651, 650), (622, 623, 652, 651), (623, 624, 653, 652), (624, 625, 654, 653), (625, 626, 655, 654), (626, 627, 656, 655), (627, 628, 657, 656), (628, 629, 658, 657), (629, 630, 659, 658), (630, 631, 660, 659), (631, 632, 661, 660), (632, 633, 662, 661), (633, 634, 663, 662), (634, 635, 664, 663), (635, 636, 665, 664), (636, 637, 666, 665), (638, 639, 668, 667), (639, 640, 669, 668), (640, 641, 670, 669), (641, 642, 671, 670), (642, 643, 672, 671), (643, 644, 673, 672), (644, 645, 674, 673), (645, 646, 675, 674), (646, 647, 676, 675), (647, 648, 677, 676), (648, 649, 678, 677), (649, 650, 679, 678), (650, 651, 680, 679), (651, 652, 681, 680), (652, 653, 682, 681), (653, 654, 683, 682), (654, 655, 684, 683), (655, 656, 685, 684), (656, 657, 686, 685), (657, 658, 687, 686), (658, 659, 688, 687), (659, 660, 689, 688), (660, 661, 690, 689), (661, 662, 691, 690), (662, 663, 692, 691), (663, 664, 693, 692), (664, 665, 694, 693), (665, 666, 695, 694), (667, 668, 697, 696), (668, 669, 698, 697), (669, 670, 699, 698), (670, 671, 700, 699), (671, 672, 701, 700), (672, 673, 702, 701), (673, 674, 703, 702), (674, 675, 704, 703), (675, 676, 705, 704), (676, 677, 706, 705), (677, 678, 707, 706), (678, 679, 708, 707), (679, 680, 709, 708), (680, 681, 710, 709), (681, 682, 711, 710), (682, 683, 712, 711), (683, 684, 713, 712), (684, 685, 714, 713), (685, 686, 715, 714), (686, 687, 716, 715), (687, 688, 717, 716), (688, 689, 718, 717), (689, 690, 719, 718), (690, 691, 720, 719), (691, 692, 721, 720), (692, 693, 722, 721), (693, 694, 723, 722), (694, 695, 724, 723), (696, 697, 726, 725), (697, 698, 727, 726), (698, 699, 728, 727), (699, 700, 729, 728), (700, 701, 730, 729), (701, 702, 731, 730), (702, 703, 732, 731), (703, 704, 733, 732), (704, 705, 734, 733), (705, 706, 735, 734), (706, 707, 736, 735), (707, 708, 737, 736), (708, 709, 738, 737), (709, 710, 739, 738), (710, 711, 740, 739), (711, 712, 741, 740), (712, 713, 742, 741), (713, 714, 743, 742), (714, 715, 744, 743), (715, 716, 745, 744), (716, 717, 746, 745), (717, 718, 747, 746), (718, 719, 748, 747), (719, 720, 749, 748), (720, 721, 750, 749), (721, 722, 751, 750), (722, 723, 752, 751), (723, 724, 753, 752), (725, 726, 755, 754), (726, 727, 756, 755), (727, 728, 757, 756), (728, 729, 758, 757), (729, 730, 759, 758), (730, 731, 760, 759), (731, 732, 761, 760), (732, 733, 762, 761), (733, 734, 763, 762), (734, 735, 764, 763), (735, 736, 765, 764), (736, 737, 766, 765), (737, 738, 767, 766), (738, 739, 768, 767), (739, 740, 769, 768), (740, 741, 770, 769), (741, 742, 771, 770), (742, 743, 772, 771), (743, 744, 773, 772), (744, 745, 774, 773), (745, 746, 775, 774), (746, 747, 776, 775), (747, 748, 777, 776), (748, 749, 778, 777), (749, 750, 779, 778), (750, 751, 780, 779), (751, 752, 781, 780), (752, 753, 782, 781), (754, 755, 784, 783), (755, 756, 785, 784), (756, 757, 786, 785), (757, 758, 787, 786), (758, 759, 788, 787), (759, 760, 789, 788), (760, 761, 790, 789), (761, 762, 791, 790), (762, 763, 792, 791), (763, 764, 793, 792), (764, 765, 794, 793), (765, 766, 795, 794), (766, 767, 796, 795), (767, 768, 797, 796), (768, 769, 798, 797), (769, 770, 799, 798), (770, 771, 800, 799), (771, 772, 801, 800), (772, 773, 802, 801), (773, 774, 803, 802), (774, 775, 804, 803), (775, 776, 805, 804), (776, 777, 806, 805), (777, 778, 807, 806), (778, 779, 808, 807), (779, 780, 809, 808), (780, 781, 810, 809), (781, 782, 811, 810), (783, 784, 813, 812), (784, 785, 814, 813), (785, 786, 815, 814), (786, 787, 816, 815), (787, 788, 817, 816), (788, 789, 818, 817), (789, 790, 819, 818), (790, 791, 820, 819), (791, 792, 821, 820), (792, 793, 822, 821), (793, 794, 823, 822), (794, 795, 824, 823), (795, 796, 825, 824), (796, 797, 826, 825), (797, 798, 827, 826), (798, 799, 828, 827), (799, 800, 829, 828), (800, 801, 830, 829), (801, 802, 831, 830), (802, 803, 832, 831), (803, 804, 833, 832), (804, 805, 834, 833), (805, 806, 835, 834), (806, 807, 836, 835), (807, 808, 837, 836), (808, 809, 838, 837), (809, 810, 839, 838), (810, 811, 840, 839), (0, 841, 842, 1), (1, 842, 843, 2), (2, 843, 844, 3), (3, 844, 845, 4), (4, 845, 846, 5), (5, 846, 847, 6), (6, 847, 848, 7), (7, 848, 849, 8), (8, 849, 850, 9), (9, 850, 851, 10), (10, 851, 852, 11), (11, 852, 853, 12), (12, 853, 854, 13), (13, 854, 855, 14), (14, 855, 856, 15), (15, 856, 857, 16), (16, 857, 858, 17), (17, 858, 859, 18), (18, 859, 860, 19), (19, 860, 861, 20), (20, 861, 862, 21), (21, 862, 863, 22), (22, 863, 864, 23), (23, 864, 865, 24), (24, 865, 866, 25), (25, 866, 867, 26), (26, 867, 868, 27), (27, 868, 869, 28), (28, 869, 870, 57), (57, 870, 871, 86), (86, 871, 872, 115), (115, 872, 873, 144), (144, 873, 874, 173), (173, 874, 875, 202), (202, 875, 876, 231), (231, 876, 877, 260), (260, 877, 878, 289), (289, 878, 879, 318), (318, 879, 880, 347), (347, 880, 881, 376), (376, 881, 882, 405), (405, 882, 883, 434), (434, 883, 884, 463), (463, 884, 885, 492), (492, 885, 886, 521), (521, 886, 887, 550), (550, 887, 888, 579), (579, 888, 889, 608), (608, 889, 890, 637), (637, 890, 891, 666), (666, 891, 892, 695), (695, 892, 893, 724), (724, 893, 894, 753), (753, 894, 895, 782), (782, 895, 896, 811), (811, 896, 897, 840), (840, 897, 898, 839), (839, 898, 899, 838), (838, 899, 900, 837), (837, 900, 901, 836), (836, 901, 902, 835), (835, 902, 903, 834), (834, 903, 904, 833), (833, 904, 905, 832), (832, 905, 906, 831), (831, 906, 907, 830), (830, 907, 908, 829), (829, 908, 909, 828), (828, 909, 910, 827), (827, 910, 911, 826), (826, 911, 912, 825), (825, 912, 913, 824), (824, 913, 914, 823), (823, 914, 915, 822), (822, 915, 916, 821), (821, 916, 917, 820), (820, 917, 918, 819), (819, 918, 919, 818), (818, 919, 920, 817), (817, 920, 921, 816), (816, 921, 922, 815), (815, 922, 923, 814), (814, 923, 924, 813), (813, 924, 925, 812), (812, 925, 926, 783), (783, 926, 927, 754), (754, 927, 928, 725), (725, 928, 929, 696), (696, 929, 930, 667), (667, 930, 931, 638), (638, 931, 932, 609), (609, 932, 933, 580), (580, 933, 934, 551), (551, 934, 935, 522), (522, 935, 936, 493), (493, 936, 937, 464), (464, 937, 938, 435), (435, 938, 939, 406), (406, 939, 940, 377), (377, 940, 941, 348), (348, 941, 942, 319), (319, 942, 943, 290), (290, 943, 944, 261), (261, 944, 945, 232), (232, 945, 946, 203), (203, 946, 947, 174), (174, 947, 948, 145), (145, 948, 949, 116), (116, 949, 950, 87), (87, 950, 951, 58), (58, 951, 952, 29), (29, 952, 841, 0), (952, 951, 950, 949, 948, 947, 946, 945, 944, 943, 942, 941, 940, 939, 938, 937, 936, 935, 934, 933, 932, 931, 930, 929, 928, 927, 926, 925, 924, 923, 922, 921, 920, 919, 918, 917, 916, 915, 914, 913, 912, 911, 910, 909, 908, 907, 906, 905, 904, 903, 902, 901, 900, 899, 898, 897, 896, 895, 894, 893, 892, 891, 890, 889, 888, 887, 886, 885, 884, 883, 882, 881, 880, 879, 878, 877, 876, 875, 874, 873, 872, 871, 870, 869, 868, 867, 866, 865, 864, 863, 862, 861, 860, 859, 858, 857, 856, 855, 854, 853, 852, 851, 850, 849, 848, 847, 846, 845, 844, 843, 842, 841)])
me_scored_round_loaf.polygons.foreach_set('material_index', [0, 0, 0, 0, 0, 0, 0, 0, 0, 0, 0, 0, 0, 0, 0, 0, 0, 0, 0, 0, 0, 0, 0, 0, 0, 0, 0, 0, 0, 0, 0, 0, 0, 0, 0, 0, 0, 0, 0, 0, 0, 0, 0, 0, 0, 0, 0, 0, 0, 0, 0, 0, 0, 0, 0, 0, 0, 0, 0, 0, 0, 0, 0, 0, 0, 0, 0, 0, 0, 0, 0, 0, 0, 0, 0, 0, 0, 0, 0, 0, 0, 0, 0, 0, 0, 0, 0, 0, 0, 0, 0, 0, 0, 0, 0, 0, 0, 0, 0, 0, 0, 0, 0, 0, 0, 0, 0, 0, 0, 0, 0, 0, 0, 0, 0, 0, 0, 0, 0, 0, 0, 0, 0, 0, 0, 0, 0, 0, 0, 0, 0, 0, 0, 0, 0, 0, 0, 0, 0, 0, 0, 0, 0, 0, 0, 0, 0, 0, 0, 0, 0, 0, 0, 0, 0, 0, 0, 0, 0, 0, 1, 1, 0, 0, 0, 0, 0, 0, 0, 0, 0, 0, 0, 0, 0, 0, 0, 0, 0, 1, 1, 0, 0, 0, 0, 0, 0, 0, 1, 1, 0, 0, 0, 0, 0, 0, 0, 0, 0, 0, 0, 0, 0, 0, 0, 0, 1, 1, 1, 0, 0, 0, 0, 0, 0, 0, 1, 1, 0, 0, 0, 0, 0, 0, 0, 0, 0, 0, 0, 0, 0, 0, 0, 0, 1, 1, 0, 0, 0, 0, 0, 0, 0, 1, 1, 0, 0, 0, 0, 0, 0, 0, 0, 0, 0, 0, 0, 0, 0, 0, 0, 0, 1, 1, 0, 0, 0, 0, 0, 0, 0, 1, 1, 0, 0, 0, 0, 0, 0, 0, 0, 0, 0, 0, 0, 0, 0, 0, 0, 0, 1, 1, 0, 0, 0, 0, 0, 0, 1, 1, 0, 0, 0, 0, 0, 0, 0, 0, 0, 0, 0, 0, 0, 0, 0, 0, 0, 1, 1, 0, 0, 0, 0, 0, 0, 0, 1, 1, 0, 0, 0, 0, 0, 0, 0, 0, 0, 0, 0, 0, 0, 0, 0, 0, 0, 1, 1, 0, 0, 0, 0, 0, 0, 0, 1, 1, 0, 0, 0, 0, 0, 0, 0, 0, 0, 0, 0, 0, 0, 0, 0, 0, 0, 1, 1, 0, 0, 0, 0, 0, 0, 1, 1, 0, 0, 0, 0, 0, 0, 0, 0, 0, 0, 0, 0, 0, 0, 0, 0, 0, 0, 1, 1, 0, 0, 0, 0, 0, 0, 1, 1, 0, 0, 0, 0, 0, 0, 0, 0, 0, 0, 0, 0, 0, 0, 0, 0, 0, 1, 1, 0, 0, 0, 0, 0, 0, 0, 1, 1, 0, 0, 0, 0, 0, 0, 0, 0, 0, 0, 0, 0, 0, 0, 0, 0, 0, 1, 1, 0, 0, 0, 0, 0, 0, 0, 1, 1, 0, 0, 0, 0, 0, 0, 0, 0, 0, 0, 0, 0, 0, 0, 0, 0, 0, 1, 1, 0, 0, 0, 0, 0, 0, 1, 1, 0, 0, 0, 0, 0, 0, 0, 0, 0, 0, 0, 0, 0, 0, 0, 0, 0, 1, 1, 0, 0, 0, 0, 0, 0, 0, 1, 1, 0, 0, 0, 0, 0, 0, 0, 0, 0, 0, 0, 0, 0, 0, 0, 0, 0, 1, 1, 0, 0, 0, 0, 0, 0, 0, 1, 1, 0, 0, 0, 0, 0, 0, 0, 0, 0, 0, 0, 0, 0, 0, 0, 0, 1, 1, 0, 0, 0, 0, 0, 0, 0, 1, 1, 1, 0, 0, 0, 0, 0, 0, 0, 0, 0, 0, 0, 0, 0, 0, 0, 0, 1, 1, 0, 0, 0, 0, 0, 0, 0, 1, 1, 0, 0, 0, 0, 0, 0, 0, 0, 0, 0, 0, 0, 0, 0, 0, 0, 0, 1, 1, 0, 0, 0, 0, 0, 0, 0, 0, 0, 0, 0, 0, 0, 0, 0, 0, 0, 0, 0, 0, 0, 0, 0, 0, 0, 0, 0, 0, 0, 0, 0, 0, 0, 0, 0, 0, 0, 0, 0, 0, 0, 0, 0, 0, 0, 0, 0, 0, 0, 0, 0, 0, 0, 0, 0, 0, 0, 0, 0, 0, 0, 0, 0, 0, 0, 0, 0, 0, 0, 0, 0, 0, 0, 0, 0, 0, 0, 0, 0, 0, 0, 0, 0, 0, 0, 0, 0, 0, 0, 0, 0, 0, 0, 0, 0, 0, 0, 0, 0, 0, 0, 0, 0, 0, 0, 0, 0, 0, 0, 0, 0, 0, 0, 0, 0, 0, 0, 0, 0, 0, 0, 0, 0, 0, 0, 0, 0, 0, 0, 0, 0, 0, 0, 0, 0, 0, 0, 0, 0, 0, 0, 0, 0, 0, 0, 0, 0, 0, 0, 0, 0, 0, 0, 0, 0, 0, 0, 0, 0, 0, 0, 0, 0, 0, 0, 0, 0, 0, 0, 0, 0, 0, 0, 0, 0, 0, 0, 0, 0, 0, 0, 0, 0, 0, 0, 0, 0, 0, 0, 0, 0, 0, 0, 0, 0, 0, 0, 0, 0, 0, 0, 0, 0, 0, 0, 0, 0, 0, 0, 0, 0, 0, 0, 0, 0, 0, 0, 0, 0, 0, 0, 0, 0, 0, 0, 0, 0, 0, 0, 0, 0, 0, 0, 0, 0, 0, 0, 0, 0, 0, 0, 0, 0, 0, 0, 0, 0, 0, 0, 0, 0, 0, 0, 0, 0, 0, 0, 0, 0, 0, 0, 0, 0, 0, 0, 0, 0, 0, 0, 0, 0, 0, 0])
me_scored_round_loaf.materials.append(mat_warm_baked_round_crust)
me_scored_round_loaf.materials.append(mat_freshly_opened_score_interior)
me_scored_round_loaf.update()

# ---- objects
ob_scored_round_loaf = bpy.data.objects.new('Scored round loaf', me_scored_round_loaf)
ob_key = bpy.data.objects.new('Key', light_area)
ob_fill = bpy.data.objects.new('Fill', light_area_001)
ob_camera = bpy.data.objects.new('Camera', cam_camera_001)

# ---- transforms, parenting, visibility, modifiers, constraints
ob_scored_round_loaf.location = (0.0, 0.0, 0.0)
ob_key.location = (-3.0, -4.0, 6.0)
ob_key.rotation_euler = (0.7009, -1.532e-08, -0.6435)
ob_fill.location = (4.0, -1.0, 3.0)
ob_fill.rotation_euler = (0.9538, -4.848e-08, 1.326)
ob_camera.location = (0.5, -0.7, 0.48)
ob_camera.rotation_euler = (1.131, -4.383e-08, 0.6202)

# ---- collection membership
scene.collection.objects.link(ob_scored_round_loaf)
col_collection.objects.link(ob_key)
col_collection.objects.link(ob_fill)
col_collection.objects.link(ob_camera)

# ---- scene / render settings (as saved in the file)
scene.camera = ob_camera
scene.frame_start = 1; scene.frame_end = 250; scene.frame_set(1)
scene.render.engine = 'CYCLES'
scene.render.resolution_x = 512
scene.render.resolution_y = 512
scene.cycles.use_denoising = False
scene.cycles.samples = 128
bpy.context.view_layer.update()
